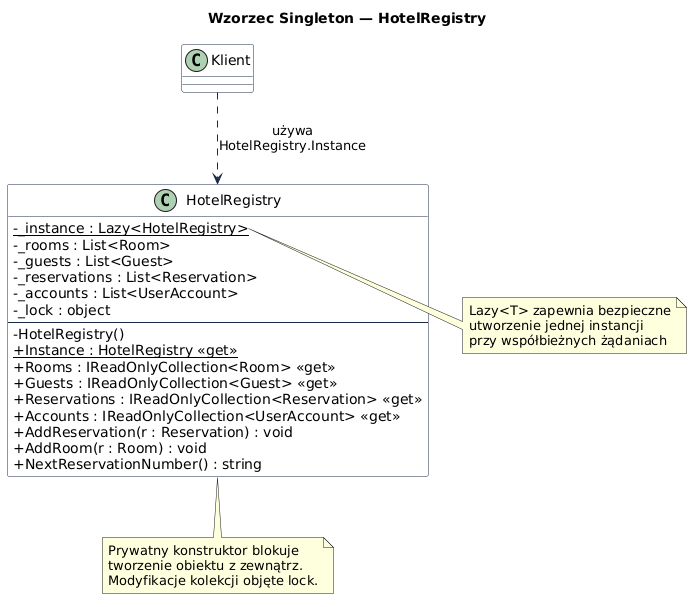

The diagram above was rendered by PlantUML. Its source (embedded in the PNG):
@startuml
skinparam classAttributeIconSize 0
skinparam class {
  BackgroundColor White
  BorderColor #1a2b4a
  ArrowColor #1a2b4a
}
title Wzorzec Singleton — HotelRegistry

class HotelRegistry {
  - {static} _instance : Lazy<HotelRegistry>
  - _rooms : List<Room>
  - _guests : List<Guest>
  - _reservations : List<Reservation>
  - _accounts : List<UserAccount>
  - _lock : object
  --
  - HotelRegistry()
  + {static} Instance : HotelRegistry <<get>>
  + Rooms : IReadOnlyCollection<Room> <<get>>
  + Guests : IReadOnlyCollection<Guest> <<get>>
  + Reservations : IReadOnlyCollection<Reservation> <<get>>
  + Accounts : IReadOnlyCollection<UserAccount> <<get>>
  + AddReservation(r : Reservation) : void
  + AddRoom(r : Room) : void
  + NextReservationNumber() : string
}

note right of HotelRegistry::_instance
  Lazy<T> zapewnia bezpieczne
  utworzenie jednej instancji
  przy współbieżnych żądaniach
end note

note bottom of HotelRegistry
  Prywatny konstruktor blokuje
  tworzenie obiektu z zewnątrz.
  Modyfikacje kolekcji objęte lock.
end note

class Klient {
}
Klient ..> HotelRegistry : używa\nHotelRegistry.Instance
@enduml